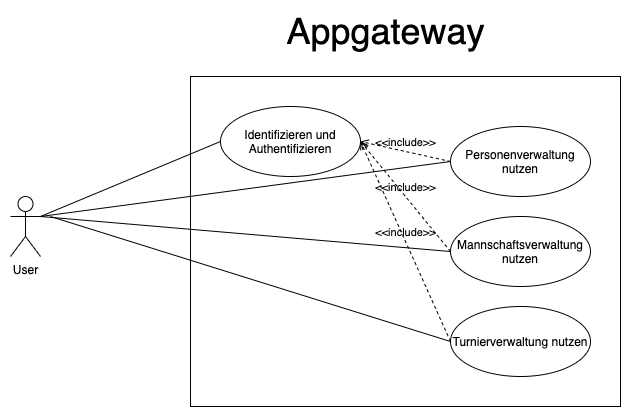

The diagram above was exported from draw.io. Its source (the exported page's mxGraphModel, read from the mxfile embedded in the PNG):
<mxGraphModel dx="638" dy="276" grid="1" gridSize="10" guides="1" tooltips="1" connect="1" arrows="1" fold="1" page="1" pageScale="1" pageWidth="850" pageHeight="1100" math="0" shadow="0">
  <root>
    <mxCell id="0" />
    <mxCell id="1" parent="0" />
    <mxCell id="2" value="Identifizieren und Authentifizieren" style="ellipse;whiteSpace=wrap;html=1;" parent="1" vertex="1">
      <mxGeometry x="260" y="200" width="140" height="70" as="geometry" />
    </mxCell>
    <mxCell id="3" value="Personenverwaltung nutzen" style="ellipse;whiteSpace=wrap;html=1;" parent="1" vertex="1">
      <mxGeometry x="490" y="220" width="140" height="70" as="geometry" />
    </mxCell>
    <mxCell id="4" value="Mannschaftsverwaltung nutzen" style="ellipse;whiteSpace=wrap;html=1;" parent="1" vertex="1">
      <mxGeometry x="490" y="310" width="140" height="70" as="geometry" />
    </mxCell>
    <mxCell id="5" value="Turnierverwaltung nutzen" style="ellipse;whiteSpace=wrap;html=1;" parent="1" vertex="1">
      <mxGeometry x="490" y="400" width="140" height="70" as="geometry" />
    </mxCell>
    <mxCell id="6" value="User" style="shape=umlActor;verticalLabelPosition=bottom;verticalAlign=top;html=1;outlineConnect=0;" parent="1" vertex="1">
      <mxGeometry x="50" y="290" width="30" height="60" as="geometry" />
    </mxCell>
    <mxCell id="8" value="&amp;lt;&amp;lt;include&amp;gt;&amp;gt;" style="edgeStyle=none;html=1;endArrow=open;verticalAlign=bottom;dashed=1;labelBackgroundColor=none;entryX=1;entryY=0.5;entryDx=0;entryDy=0;exitX=0;exitY=0.5;exitDx=0;exitDy=0;" parent="1" source="3" target="2" edge="1">
      <mxGeometry width="160" relative="1" as="geometry">
        <mxPoint x="410" y="350" as="sourcePoint" />
        <mxPoint x="580" y="390" as="targetPoint" />
      </mxGeometry>
    </mxCell>
    <mxCell id="9" value="&amp;lt;&amp;lt;include&amp;gt;&amp;gt;" style="edgeStyle=none;html=1;endArrow=open;verticalAlign=bottom;dashed=1;labelBackgroundColor=none;entryX=1;entryY=0.5;entryDx=0;entryDy=0;exitX=0;exitY=0.5;exitDx=0;exitDy=0;" parent="1" source="4" target="2" edge="1">
      <mxGeometry width="160" relative="1" as="geometry">
        <mxPoint x="445" y="265" as="sourcePoint" />
        <mxPoint x="390" y="355" as="targetPoint" />
      </mxGeometry>
    </mxCell>
    <mxCell id="10" value="&amp;lt;&amp;lt;include&amp;gt;&amp;gt;" style="edgeStyle=none;html=1;endArrow=open;verticalAlign=bottom;dashed=1;labelBackgroundColor=none;entryX=1;entryY=0.5;entryDx=0;entryDy=0;exitX=0;exitY=0.5;exitDx=0;exitDy=0;" parent="1" source="5" target="2" edge="1">
      <mxGeometry width="160" relative="1" as="geometry">
        <mxPoint x="445" y="355" as="sourcePoint" />
        <mxPoint x="390" y="355" as="targetPoint" />
      </mxGeometry>
    </mxCell>
    <mxCell id="11" value="" style="endArrow=none;html=1;exitX=1;exitY=0.3333333333333333;exitDx=0;exitDy=0;exitPerimeter=0;entryX=0;entryY=0.5;entryDx=0;entryDy=0;" parent="1" source="6" target="2" edge="1">
      <mxGeometry width="50" height="50" relative="1" as="geometry">
        <mxPoint x="390" y="390" as="sourcePoint" />
        <mxPoint x="440" y="340" as="targetPoint" />
      </mxGeometry>
    </mxCell>
    <mxCell id="12" value="" style="endArrow=none;html=1;entryX=0;entryY=0.5;entryDx=0;entryDy=0;" parent="1" target="3" edge="1">
      <mxGeometry width="50" height="50" relative="1" as="geometry">
        <mxPoint x="80" y="310" as="sourcePoint" />
        <mxPoint x="170" y="335" as="targetPoint" />
      </mxGeometry>
    </mxCell>
    <mxCell id="13" value="" style="endArrow=none;html=1;entryX=0;entryY=0.5;entryDx=0;entryDy=0;" parent="1" target="4" edge="1">
      <mxGeometry width="50" height="50" relative="1" as="geometry">
        <mxPoint x="80" y="310" as="sourcePoint" />
        <mxPoint x="420" y="245" as="targetPoint" />
      </mxGeometry>
    </mxCell>
    <mxCell id="14" value="" style="endArrow=none;html=1;entryX=0;entryY=0.5;entryDx=0;entryDy=0;" parent="1" target="5" edge="1">
      <mxGeometry width="50" height="50" relative="1" as="geometry">
        <mxPoint x="90" y="310" as="sourcePoint" />
        <mxPoint x="420" y="335" as="targetPoint" />
      </mxGeometry>
    </mxCell>
    <mxCell id="15" value="" style="rounded=0;whiteSpace=wrap;html=1;fillColor=none;" parent="1" vertex="1">
      <mxGeometry x="230" y="170" width="430" height="330" as="geometry" />
    </mxCell>
    <mxCell id="16" value="&lt;font style=&quot;font-size: 36px&quot;&gt;Appgateway&lt;/font&gt;" style="text;html=1;align=center;verticalAlign=middle;resizable=0;points=[];autosize=1;" parent="1" vertex="1">
      <mxGeometry x="320" y="110" width="210" height="30" as="geometry" />
    </mxCell>
  </root>
</mxGraphModel>